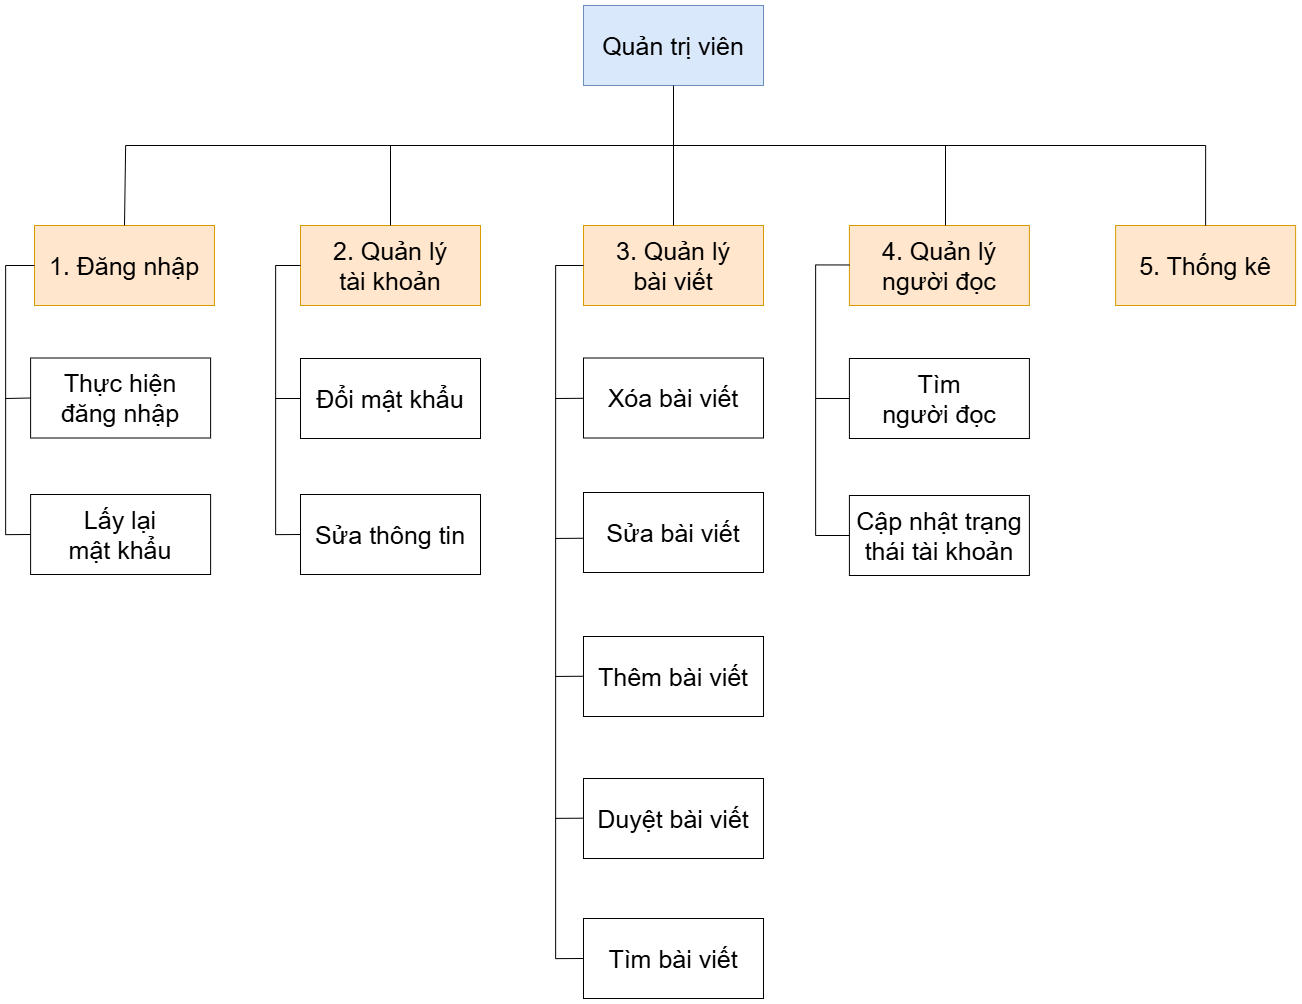

The diagram above was exported from draw.io. Its source (the exported page's mxGraphModel, read from the mxfile embedded in the PNG):
<mxGraphModel dx="2943" dy="1506" grid="1" gridSize="10" guides="1" tooltips="1" connect="1" arrows="1" fold="1" page="1" pageScale="1" pageWidth="850" pageHeight="1100" math="0" shadow="0">
  <root>
    <mxCell id="0" />
    <mxCell id="1" parent="0" />
    <mxCell id="jI3_WW8XJAf54n3eBRj1-1" parent="1" style="rounded=0;whiteSpace=wrap;html=1;fillColor=#ffe6cc;strokeColor=#d79b00;" value="&lt;span style=&quot;font-size: 25px;&quot;&gt;1. Đăng nhập&lt;/span&gt;" vertex="1">
      <mxGeometry height="80" width="180" x="149" y="240" as="geometry" />
    </mxCell>
    <mxCell id="jI3_WW8XJAf54n3eBRj1-2" parent="1" style="rounded=0;whiteSpace=wrap;html=1;" value="&lt;span style=&quot;font-size: 25px;&quot;&gt;Đổi mật khẩu&lt;/span&gt;" vertex="1">
      <mxGeometry height="80" width="180" x="415" y="373" as="geometry" />
    </mxCell>
    <mxCell id="jI3_WW8XJAf54n3eBRj1-3" parent="1" style="rounded=0;whiteSpace=wrap;html=1;fillColor=#ffe6cc;strokeColor=#d79b00;" value="&lt;span style=&quot;font-size: 25px;&quot;&gt;4. Quản lý&lt;/span&gt;&lt;div&gt;&lt;span style=&quot;font-size: 25px;&quot;&gt;người đọc&lt;/span&gt;&lt;/div&gt;" vertex="1">
      <mxGeometry height="80" width="180" x="963.9100000000001" y="240" as="geometry" />
    </mxCell>
    <mxCell id="jI3_WW8XJAf54n3eBRj1-5" parent="1" style="rounded=0;whiteSpace=wrap;html=1;fillColor=#ffe6cc;strokeColor=#d79b00;" value="&lt;span style=&quot;font-size: 25px;&quot;&gt;3. Quản lý&lt;/span&gt;&lt;div&gt;&lt;span style=&quot;font-size: 25px;&quot;&gt;bài viết&lt;/span&gt;&lt;/div&gt;" vertex="1">
      <mxGeometry height="80" width="180" x="698" y="240" as="geometry" />
    </mxCell>
    <mxCell id="jI3_WW8XJAf54n3eBRj1-6" parent="1" style="rounded=0;whiteSpace=wrap;html=1;" value="&lt;span style=&quot;font-size: 25px;&quot;&gt;Xóa bài viết&lt;/span&gt;" vertex="1">
      <mxGeometry height="80" width="180" x="698" y="372.5" as="geometry" />
    </mxCell>
    <mxCell id="jI3_WW8XJAf54n3eBRj1-7" parent="1" style="rounded=0;whiteSpace=wrap;html=1;" value="&lt;span style=&quot;font-size: 25px;&quot;&gt;Sửa bài viết&lt;/span&gt;" vertex="1">
      <mxGeometry height="80" width="180" x="698" y="507" as="geometry" />
    </mxCell>
    <mxCell id="jI3_WW8XJAf54n3eBRj1-8" parent="1" style="rounded=0;whiteSpace=wrap;html=1;fillColor=#ffe6cc;strokeColor=#d79b00;" value="&lt;span style=&quot;font-size: 25px;&quot;&gt;2. Quản lý&lt;/span&gt;&lt;div&gt;&lt;span style=&quot;font-size: 25px;&quot;&gt;tài khoản&lt;/span&gt;&lt;/div&gt;" vertex="1">
      <mxGeometry height="80" width="180" x="415" y="240" as="geometry" />
    </mxCell>
    <mxCell id="jI3_WW8XJAf54n3eBRj1-9" parent="1" style="rounded=0;whiteSpace=wrap;html=1;" value="&lt;span style=&quot;font-size: 25px;&quot;&gt;Thêm bài viết&lt;/span&gt;" vertex="1">
      <mxGeometry height="80" width="180" x="698" y="651" as="geometry" />
    </mxCell>
    <mxCell id="jI3_WW8XJAf54n3eBRj1-10" parent="1" style="rounded=0;whiteSpace=wrap;html=1;fillColor=#ffe6cc;strokeColor=#d79b00;" value="&lt;span style=&quot;font-size: 25px;&quot;&gt;5. Thống kê&lt;/span&gt;" vertex="1">
      <mxGeometry height="80" width="180" x="1230.1100000000001" y="240" as="geometry" />
    </mxCell>
    <mxCell id="jI3_WW8XJAf54n3eBRj1-11" parent="1" style="rounded=0;whiteSpace=wrap;html=1;" value="&lt;span style=&quot;font-size: 25px;&quot;&gt;Duyệt bài viết&lt;/span&gt;" vertex="1">
      <mxGeometry height="80" width="180" x="698" y="793" as="geometry" />
    </mxCell>
    <mxCell id="jI3_WW8XJAf54n3eBRj1-12" parent="1" style="rounded=0;whiteSpace=wrap;html=1;" value="&lt;span style=&quot;font-size: 25px;&quot;&gt;Sửa thông tin&lt;/span&gt;" vertex="1">
      <mxGeometry height="80" width="180" x="415" y="509" as="geometry" />
    </mxCell>
    <mxCell id="jI3_WW8XJAf54n3eBRj1-13" parent="1" style="rounded=0;whiteSpace=wrap;html=1;fillColor=#dae8fc;strokeColor=#6c8ebf;" value="&lt;font style=&quot;font-size: 25px;&quot;&gt;Quản trị viên&lt;/font&gt;" vertex="1">
      <mxGeometry height="80" width="180" x="698" y="20" as="geometry" />
    </mxCell>
    <mxCell id="jI3_WW8XJAf54n3eBRj1-14" parent="1" style="rounded=0;whiteSpace=wrap;html=1;" value="&lt;span style=&quot;font-size: 25px;&quot;&gt;Thực hiện&lt;/span&gt;&lt;div&gt;&lt;span style=&quot;font-size: 25px;&quot;&gt;đăng nhập&lt;/span&gt;&lt;/div&gt;" vertex="1">
      <mxGeometry height="80" width="180" x="145.11000000000013" y="372.5" as="geometry" />
    </mxCell>
    <mxCell id="jI3_WW8XJAf54n3eBRj1-18" parent="1" style="rounded=0;whiteSpace=wrap;html=1;" value="&lt;span style=&quot;font-size: 25px;&quot;&gt;Tìm&lt;/span&gt;&lt;div&gt;&lt;span style=&quot;font-size: 25px;&quot;&gt;người đọc&lt;/span&gt;&lt;/div&gt;" vertex="1">
      <mxGeometry height="80" width="180" x="963.9100000000001" y="373" as="geometry" />
    </mxCell>
    <mxCell id="jI3_WW8XJAf54n3eBRj1-19" parent="1" style="rounded=0;whiteSpace=wrap;html=1;" value="&lt;span style=&quot;font-size: 25px;&quot;&gt;Tìm bài viết&lt;/span&gt;" vertex="1">
      <mxGeometry height="80" width="180" x="698" y="933" as="geometry" />
    </mxCell>
    <mxCell id="jI3_WW8XJAf54n3eBRj1-20" parent="1" style="rounded=0;whiteSpace=wrap;html=1;" value="&lt;span style=&quot;font-size: 25px;&quot;&gt;Lấy lại&lt;/span&gt;&lt;div&gt;&lt;span style=&quot;font-size: 25px;&quot;&gt;mật khẩu&lt;/span&gt;&lt;/div&gt;" vertex="1">
      <mxGeometry height="80" width="180" x="145.11" y="509" as="geometry" />
    </mxCell>
    <mxCell id="RdAQU5k0HBYk84HDlThf-1" edge="1" parent="1" source="jI3_WW8XJAf54n3eBRj1-1" style="endArrow=none;html=1;rounded=0;edgeStyle=orthogonalEdgeStyle;entryX=0.5;entryY=0;entryDx=0;entryDy=0;exitX=0.5;exitY=0;exitDx=0;exitDy=0;" target="jI3_WW8XJAf54n3eBRj1-10" value="">
      <mxGeometry height="50" relative="1" width="50" as="geometry">
        <Array as="points">
          <mxPoint x="240" y="240" />
          <mxPoint x="240" y="160" />
          <mxPoint x="1320" y="160" />
        </Array>
        <mxPoint x="220" y="230" as="sourcePoint" />
        <mxPoint x="1320" y="160" as="targetPoint" />
      </mxGeometry>
    </mxCell>
    <mxCell id="mh2EehmV_4fVA_MHHirG-1" edge="1" parent="1" source="jI3_WW8XJAf54n3eBRj1-5" style="endArrow=none;html=1;rounded=0;entryX=0.5;entryY=1;entryDx=0;entryDy=0;exitX=0.5;exitY=0;exitDx=0;exitDy=0;" target="jI3_WW8XJAf54n3eBRj1-13" value="">
      <mxGeometry height="50" relative="1" width="50" as="geometry">
        <mxPoint x="788" y="160" as="sourcePoint" />
        <mxPoint x="813" y="100" as="targetPoint" />
      </mxGeometry>
    </mxCell>
    <mxCell id="mh2EehmV_4fVA_MHHirG-2" edge="1" parent="1" source="jI3_WW8XJAf54n3eBRj1-12" style="endArrow=none;html=1;rounded=0;exitX=0;exitY=0.5;exitDx=0;exitDy=0;entryX=0;entryY=0.5;entryDx=0;entryDy=0;edgeStyle=orthogonalEdgeStyle;" target="jI3_WW8XJAf54n3eBRj1-8" value="">
      <mxGeometry height="50" relative="1" width="50" as="geometry">
        <Array as="points">
          <mxPoint x="390" y="549" />
          <mxPoint x="390" y="280" />
        </Array>
        <mxPoint x="375" y="390" as="sourcePoint" />
        <mxPoint x="425" y="340" as="targetPoint" />
      </mxGeometry>
    </mxCell>
    <mxCell id="mh2EehmV_4fVA_MHHirG-3" edge="1" parent="1" source="jI3_WW8XJAf54n3eBRj1-20" style="endArrow=none;html=1;rounded=0;exitX=0;exitY=0.5;exitDx=0;exitDy=0;entryX=0;entryY=0.5;entryDx=0;entryDy=0;edgeStyle=orthogonalEdgeStyle;" target="jI3_WW8XJAf54n3eBRj1-1" value="">
      <mxGeometry height="50" relative="1" width="50" as="geometry">
        <Array as="points">
          <mxPoint x="120" y="549" />
          <mxPoint x="120" y="280" />
        </Array>
        <mxPoint x="104.88999999999999" y="540" as="sourcePoint" />
        <mxPoint x="104.88999999999999" y="260" as="targetPoint" />
      </mxGeometry>
    </mxCell>
    <mxCell id="6wS-HNw-DszKABBj3BrV-1" edge="1" parent="1" source="uuiYFADwexWdZ2Wur3ED-1" style="endArrow=none;html=1;rounded=0;exitX=0;exitY=0.5;exitDx=0;exitDy=0;entryX=0;entryY=0.5;entryDx=0;entryDy=0;edgeStyle=orthogonalEdgeStyle;" value="">
      <mxGeometry height="50" relative="1" width="50" as="geometry">
        <Array as="points">
          <mxPoint x="930" y="550" />
          <mxPoint x="930" y="280" />
        </Array>
        <mxPoint x="959.9100000000001" y="559.47" as="sourcePoint" />
        <mxPoint x="963.9100000000001" y="279.47" as="targetPoint" />
      </mxGeometry>
    </mxCell>
    <mxCell id="6wS-HNw-DszKABBj3BrV-3" edge="1" parent="1" source="jI3_WW8XJAf54n3eBRj1-19" style="endArrow=none;html=1;rounded=0;exitX=0;exitY=0.5;exitDx=0;exitDy=0;entryX=0;entryY=0.5;entryDx=0;entryDy=0;edgeStyle=orthogonalEdgeStyle;" target="jI3_WW8XJAf54n3eBRj1-5" value="">
      <mxGeometry height="50" relative="1" width="50" as="geometry">
        <Array as="points">
          <mxPoint x="670" y="973" />
          <mxPoint x="670" y="280" />
        </Array>
        <mxPoint x="698" y="1113.0000000000005" as="sourcePoint" />
        <mxPoint x="670.0299999999999" y="390" as="targetPoint" />
      </mxGeometry>
    </mxCell>
    <mxCell id="S1qrZtkAVxwN7xHVaQ_K-1" edge="1" parent="1" source="jI3_WW8XJAf54n3eBRj1-8" style="endArrow=none;html=1;rounded=0;exitX=0.5;exitY=0;exitDx=0;exitDy=0;" value="">
      <mxGeometry height="50" relative="1" width="50" as="geometry">
        <mxPoint x="450" y="240" as="sourcePoint" />
        <mxPoint x="505" y="160" as="targetPoint" />
      </mxGeometry>
    </mxCell>
    <mxCell id="S1qrZtkAVxwN7xHVaQ_K-2" edge="1" parent="1" style="endArrow=none;html=1;rounded=0;exitX=0.5;exitY=0;exitDx=0;exitDy=0;" value="">
      <mxGeometry height="50" relative="1" width="50" as="geometry">
        <mxPoint x="1060" y="240" as="sourcePoint" />
        <mxPoint x="1060" y="160" as="targetPoint" />
      </mxGeometry>
    </mxCell>
    <mxCell id="S1qrZtkAVxwN7xHVaQ_K-4" edge="1" parent="1" style="endArrow=none;html=1;rounded=0;entryX=0;entryY=0.5;entryDx=0;entryDy=0;" target="jI3_WW8XJAf54n3eBRj1-14" value="">
      <mxGeometry height="50" relative="1" width="50" as="geometry">
        <mxPoint x="120" y="413" as="sourcePoint" />
        <mxPoint x="160" y="343" as="targetPoint" />
      </mxGeometry>
    </mxCell>
    <mxCell id="S1qrZtkAVxwN7xHVaQ_K-5" edge="1" parent="1" style="endArrow=none;html=1;rounded=0;entryX=0;entryY=0.5;entryDx=0;entryDy=0;" value="">
      <mxGeometry height="50" relative="1" width="50" as="geometry">
        <mxPoint x="390" y="413" as="sourcePoint" />
        <mxPoint x="415" y="413" as="targetPoint" />
      </mxGeometry>
    </mxCell>
    <mxCell id="S1qrZtkAVxwN7xHVaQ_K-6" edge="1" parent="1" style="endArrow=none;html=1;rounded=0;entryX=0;entryY=0.5;entryDx=0;entryDy=0;" value="">
      <mxGeometry height="50" relative="1" width="50" as="geometry">
        <mxPoint x="670" y="413" as="sourcePoint" />
        <mxPoint x="698" y="412.79" as="targetPoint" />
      </mxGeometry>
    </mxCell>
    <mxCell id="S1qrZtkAVxwN7xHVaQ_K-7" edge="1" parent="1" style="endArrow=none;html=1;rounded=0;entryX=0;entryY=0.5;entryDx=0;entryDy=0;" value="">
      <mxGeometry height="50" relative="1" width="50" as="geometry">
        <mxPoint x="670" y="552.95" as="sourcePoint" />
        <mxPoint x="698" y="552.74" as="targetPoint" />
      </mxGeometry>
    </mxCell>
    <mxCell id="S1qrZtkAVxwN7xHVaQ_K-8" edge="1" parent="1" style="endArrow=none;html=1;rounded=0;entryX=0;entryY=0.5;entryDx=0;entryDy=0;" value="">
      <mxGeometry height="50" relative="1" width="50" as="geometry">
        <mxPoint x="670" y="690.95" as="sourcePoint" />
        <mxPoint x="698" y="690.74" as="targetPoint" />
      </mxGeometry>
    </mxCell>
    <mxCell id="S1qrZtkAVxwN7xHVaQ_K-9" edge="1" parent="1" style="endArrow=none;html=1;rounded=0;entryX=0;entryY=0.5;entryDx=0;entryDy=0;" value="">
      <mxGeometry height="50" relative="1" width="50" as="geometry">
        <mxPoint x="670" y="832.88" as="sourcePoint" />
        <mxPoint x="698" y="832.67" as="targetPoint" />
      </mxGeometry>
    </mxCell>
    <mxCell id="uuiYFADwexWdZ2Wur3ED-1" parent="1" style="rounded=0;whiteSpace=wrap;html=1;" value="&lt;span style=&quot;font-size: 25px;&quot;&gt;Cập nhật trạng thái tài khoản&lt;/span&gt;" vertex="1">
      <mxGeometry height="80" width="180" x="963.91" y="510" as="geometry" />
    </mxCell>
    <mxCell id="wKJ4gJkZUdz5qKSfxKR_-1" edge="1" parent="1" style="endArrow=none;html=1;rounded=0;entryX=0;entryY=0.5;entryDx=0;entryDy=0;" target="jI3_WW8XJAf54n3eBRj1-18" value="">
      <mxGeometry height="50" relative="1" width="50" as="geometry">
        <mxPoint x="930" y="412.97999999999996" as="sourcePoint" />
        <mxPoint x="958" y="412.77" as="targetPoint" />
      </mxGeometry>
    </mxCell>
  </root>
</mxGraphModel>